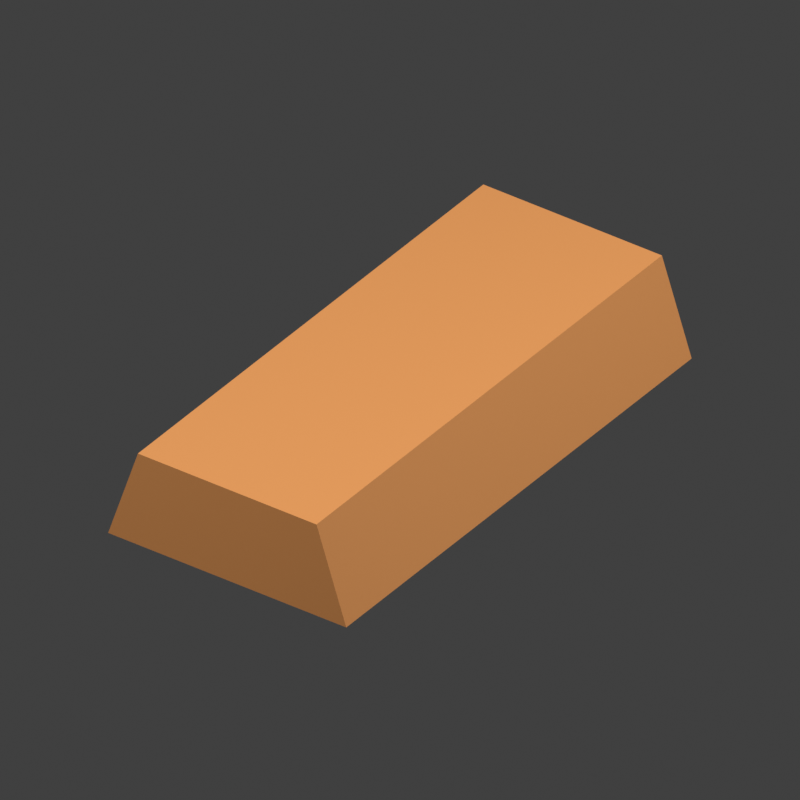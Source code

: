 # Source: copper_ingot.blend  (saved by Blender 5.0.119; exported with 4.5.12 LTS)
import bpy
from mathutils import Matrix  # noqa: F401  (used for matrix-valued properties, if any)

bpy.ops.wm.read_factory_settings(use_empty=True)
scene = bpy.context.scene
scene.name = 'Scene'

# ---- collections
col_collection = bpy.data.collections.new('Collection'); scene.collection.children.link(col_collection)

# ---- materials (node trees are filled in below, after node groups)
mat_copper_ingot = bpy.data.materials.new('Copper ingot')
mat_copper_ingot.diffuse_color = (0.6145, 0.2492, 0.06975, 1.0)

# ---- material node trees
mat_copper_ingot.use_nodes = True; mat_copper_ingot.node_tree.nodes.clear()
_N = mat_copper_ingot.node_tree.nodes; _L = mat_copper_ingot.node_tree.links
n0 = _N.new('ShaderNodeBsdfPrincipled'); n0.name = 'Principled BSDF'; n0.location = (-200, 100)
n0.inputs[0].default_value = (0.6145, 0.2492, 0.06975, 1.0)
n0.inputs[2].default_value = 0.78
n1 = _N.new('ShaderNodeOutputMaterial'); n1.name = 'Material Output'; n1.location = (200, 100)
_L.new(n0.outputs[0], n1.inputs[0])
n1.is_active_output = True

# ---- world
world_world = bpy.data.worlds.new('World'); scene.world = world_world
world_world.use_nodes = True; world_world.node_tree.nodes.clear()
_N = world_world.node_tree.nodes; _L = world_world.node_tree.links
n0 = _N.new('ShaderNodeOutputWorld'); n0.name = 'World Output'; n0.location = (200, 100)
n1 = _N.new('ShaderNodeBackground'); n1.name = 'Background'; n1.location = (-200, 100)
n1.inputs[0].default_value = (0.05088, 0.05088, 0.05088, 1.0)
_L.new(n1.outputs[0], n0.inputs[0])
n0.is_active_output = True
world_world.color = (0.3, 0.3, 0.3)
world_world.sun_shadow_jitter_overblur = 0.0

# ---- cameras
cam_icon_camera = bpy.data.cameras.new('Icon camera')
cam_icon_camera.type = 'ORTHO'
cam_icon_camera.ortho_scale = 1.75

# ---- lights
light_key = bpy.data.lights.new('Key', 'AREA')
light_key.energy = 500.0
light_key.shape = 'DISK'
light_key.size = 4.0
light_fill = bpy.data.lights.new('Fill', 'AREA')
light_fill.energy = 250.0
light_fill.shape = 'DISK'
light_fill.size = 3.0

# ---- meshes
me_copper_ingot_mesh = bpy.data.meshes.new('Copper ingot mesh')
me_copper_ingot_mesh.from_pydata([(-0.32, -0.65, 0.0), (0.32, -0.65, 0.0), (0.24, -0.65, 0.24), (-0.24, -0.65, 0.24), (-0.32, 0.65, 0.0), (0.32, 0.65, 0.0), (0.24, 0.65, 0.24), (-0.24, 0.65, 0.24)], [], [(0, 1, 2, 3), (7, 6, 5, 4), (0, 4, 5, 1), (1, 5, 6, 2), (2, 6, 7, 3), (3, 7, 4, 0)])
me_copper_ingot_mesh.materials.append(mat_copper_ingot)
me_copper_ingot_mesh.update()

# ---- objects
ob_key = bpy.data.objects.new('Key', light_key)
ob_fill = bpy.data.objects.new('Fill', light_fill)
ob_icon_camera = bpy.data.objects.new('Icon camera', cam_icon_camera)
ob_copper_ingot_copper_ingot = bpy.data.objects.new('Copper ingot Copper ingot', me_copper_ingot_mesh)

# ---- transforms, parenting, visibility, modifiers, constraints
ob_key.location = (-3.0, -4.0, 6.0)
ob_key.rotation_euler = (0.7047, -2.185e-08, -0.6435)
ob_fill.location = (4.0, 1.0, 4.0)
ob_fill.rotation_euler = (0.8158, -2.298e-08, 1.816)
ob_icon_camera.location = (2.5, -3.5, 3.0)
ob_icon_camera.rotation_euler = (0.9808, -5.987e-08, 0.6202)
ob_copper_ingot_copper_ingot.location = (0.0, 0.0, 0.0)

# ---- collection membership
scene.collection.objects.link(ob_key)
scene.collection.objects.link(ob_fill)
scene.collection.objects.link(ob_icon_camera)
col_collection.objects.link(ob_copper_ingot_copper_ingot)

# ---- scene / render settings (as saved in the file)
scene.camera = ob_icon_camera
scene.frame_start = 1; scene.frame_end = 250; scene.frame_set(1)
scene.render.engine = 'CYCLES'
scene.render.resolution_x = 256
scene.render.resolution_y = 256
scene.render.film_transparent = True
scene.render.bake_bias = 0.0
scene.render.bake_samples = 0
scene.cycles.samples = 32
scene.cycles.sampling_pattern = 'TABULATED_SOBOL'
scene.eevee.use_volume_custom_range = False
scene.view_settings.view_transform = 'Standard'
bpy.context.view_layer.update()
